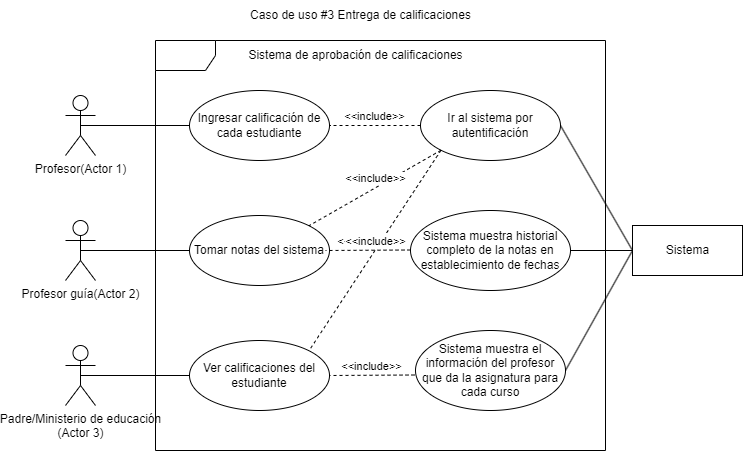

The diagram above was exported from draw.io. Its source (the exported page's mxGraphModel, read from the mxfile embedded in the PNG):
<mxGraphModel dx="2062" dy="1154" grid="1" gridSize="10" guides="1" tooltips="1" connect="1" arrows="1" fold="1" page="1" pageScale="1" pageWidth="827" pageHeight="1169" math="0" shadow="0">
  <root>
    <mxCell id="0" />
    <mxCell id="1" parent="0" />
    <mxCell id="3s-qCHepasQvLVXX-SWi-3" value="" style="shape=umlFrame;whiteSpace=wrap;html=1;" parent="1" vertex="1">
      <mxGeometry x="240" y="330" width="450" height="410" as="geometry" />
    </mxCell>
    <mxCell id="3s-qCHepasQvLVXX-SWi-15" style="rounded=0;orthogonalLoop=1;jettySize=auto;html=1;exitX=0.5;exitY=0.5;exitDx=0;exitDy=0;exitPerimeter=0;entryX=0;entryY=0.5;entryDx=0;entryDy=0;endArrow=none;endFill=0;" parent="1" source="3s-qCHepasQvLVXX-SWi-4" target="3s-qCHepasQvLVXX-SWi-7" edge="1">
      <mxGeometry relative="1" as="geometry" />
    </mxCell>
    <mxCell id="3s-qCHepasQvLVXX-SWi-4" value="Profesor(Actor 1)" style="shape=umlActor;verticalLabelPosition=bottom;verticalAlign=top;html=1;" parent="1" vertex="1">
      <mxGeometry x="150" y="385" width="30" height="60" as="geometry" />
    </mxCell>
    <mxCell id="3s-qCHepasQvLVXX-SWi-18" style="edgeStyle=none;rounded=0;orthogonalLoop=1;jettySize=auto;html=1;exitX=0.5;exitY=0.5;exitDx=0;exitDy=0;exitPerimeter=0;entryX=0;entryY=0.5;entryDx=0;entryDy=0;endArrow=none;endFill=0;" parent="1" source="3s-qCHepasQvLVXX-SWi-5" target="3s-qCHepasQvLVXX-SWi-8" edge="1">
      <mxGeometry relative="1" as="geometry" />
    </mxCell>
    <mxCell id="3s-qCHepasQvLVXX-SWi-5" value="Profesor guía(Actor 2)" style="shape=umlActor;verticalLabelPosition=bottom;verticalAlign=top;html=1;" parent="1" vertex="1">
      <mxGeometry x="150" y="510" width="30" height="60" as="geometry" />
    </mxCell>
    <mxCell id="3s-qCHepasQvLVXX-SWi-19" style="edgeStyle=none;rounded=0;orthogonalLoop=1;jettySize=auto;html=1;exitX=0.5;exitY=0.5;exitDx=0;exitDy=0;exitPerimeter=0;entryX=0;entryY=0.5;entryDx=0;entryDy=0;endArrow=none;endFill=0;" parent="1" source="3s-qCHepasQvLVXX-SWi-6" target="3s-qCHepasQvLVXX-SWi-9" edge="1">
      <mxGeometry relative="1" as="geometry" />
    </mxCell>
    <mxCell id="3s-qCHepasQvLVXX-SWi-6" value="Padre/Ministerio de educación&lt;br&gt;(Actor 3)" style="shape=umlActor;verticalLabelPosition=bottom;verticalAlign=top;html=1;" parent="1" vertex="1">
      <mxGeometry x="150" y="635" width="30" height="60" as="geometry" />
    </mxCell>
    <mxCell id="3s-qCHepasQvLVXX-SWi-7" value="Ingresar calificación de cada estudiante" style="ellipse;whiteSpace=wrap;html=1;" parent="1" vertex="1">
      <mxGeometry x="274" y="380" width="140" height="70" as="geometry" />
    </mxCell>
    <mxCell id="3s-qCHepasQvLVXX-SWi-8" value="Tomar notas del sistema" style="ellipse;whiteSpace=wrap;html=1;" parent="1" vertex="1">
      <mxGeometry x="274" y="505" width="140" height="70" as="geometry" />
    </mxCell>
    <mxCell id="3s-qCHepasQvLVXX-SWi-9" value="Ver calificaciones del estudiante" style="ellipse;whiteSpace=wrap;html=1;" parent="1" vertex="1">
      <mxGeometry x="274" y="630" width="140" height="70" as="geometry" />
    </mxCell>
    <mxCell id="3s-qCHepasQvLVXX-SWi-22" style="edgeStyle=none;rounded=0;orthogonalLoop=1;jettySize=auto;html=1;exitX=1;exitY=0.5;exitDx=0;exitDy=0;entryX=0;entryY=0.5;entryDx=0;entryDy=0;endArrow=none;endFill=0;" parent="1" source="3s-qCHepasQvLVXX-SWi-10" target="3s-qCHepasQvLVXX-SWi-13" edge="1">
      <mxGeometry relative="1" as="geometry" />
    </mxCell>
    <mxCell id="3s-qCHepasQvLVXX-SWi-10" value="Ir al sistema por autentificación" style="ellipse;whiteSpace=wrap;html=1;" parent="1" vertex="1">
      <mxGeometry x="505" y="380" width="140" height="70" as="geometry" />
    </mxCell>
    <mxCell id="3s-qCHepasQvLVXX-SWi-23" style="edgeStyle=none;rounded=0;orthogonalLoop=1;jettySize=auto;html=1;exitX=1;exitY=0.5;exitDx=0;exitDy=0;endArrow=none;endFill=0;entryX=0;entryY=0.5;entryDx=0;entryDy=0;" parent="1" source="3s-qCHepasQvLVXX-SWi-11" target="3s-qCHepasQvLVXX-SWi-13" edge="1">
      <mxGeometry relative="1" as="geometry">
        <mxPoint x="710" y="510" as="targetPoint" />
      </mxGeometry>
    </mxCell>
    <mxCell id="3s-qCHepasQvLVXX-SWi-11" value="Sistema muestra historial completo de la notas en establecimiento de fechas" style="ellipse;whiteSpace=wrap;html=1;" parent="1" vertex="1">
      <mxGeometry x="495" y="500" width="160" height="80" as="geometry" />
    </mxCell>
    <mxCell id="3s-qCHepasQvLVXX-SWi-24" style="edgeStyle=none;rounded=0;orthogonalLoop=1;jettySize=auto;html=1;exitX=1;exitY=0.5;exitDx=0;exitDy=0;entryX=0;entryY=0.5;entryDx=0;entryDy=0;endArrow=none;endFill=0;" parent="1" source="3s-qCHepasQvLVXX-SWi-12" target="3s-qCHepasQvLVXX-SWi-13" edge="1">
      <mxGeometry relative="1" as="geometry" />
    </mxCell>
    <mxCell id="3s-qCHepasQvLVXX-SWi-12" value="Sistema muestra el información del profesor que da la asignatura para cada curso" style="ellipse;whiteSpace=wrap;html=1;" parent="1" vertex="1">
      <mxGeometry x="500" y="620" width="150" height="80" as="geometry" />
    </mxCell>
    <mxCell id="3s-qCHepasQvLVXX-SWi-13" value="Sistema" style="html=1;" parent="1" vertex="1">
      <mxGeometry x="717" y="515" width="110" height="50" as="geometry" />
    </mxCell>
    <mxCell id="3s-qCHepasQvLVXX-SWi-14" value="Sistema de aprobación de calificaciones" style="text;html=1;align=center;verticalAlign=middle;resizable=0;points=[];autosize=1;strokeColor=none;fillColor=none;" parent="1" vertex="1">
      <mxGeometry x="320" y="330" width="240" height="30" as="geometry" />
    </mxCell>
    <mxCell id="3s-qCHepasQvLVXX-SWi-17" value="&amp;lt;&amp;lt;include&amp;gt;&amp;gt;" style="html=1;verticalAlign=bottom;endArrow=none;dashed=1;endSize=8;rounded=0;endFill=0;exitX=0;exitY=0.5;exitDx=0;exitDy=0;entryX=1;entryY=0.5;entryDx=0;entryDy=0;" parent="1" source="3s-qCHepasQvLVXX-SWi-10" target="3s-qCHepasQvLVXX-SWi-7" edge="1">
      <mxGeometry relative="1" as="geometry">
        <mxPoint x="495" y="414.5" as="sourcePoint" />
        <mxPoint x="415" y="414.5" as="targetPoint" />
      </mxGeometry>
    </mxCell>
    <mxCell id="3s-qCHepasQvLVXX-SWi-20" value="&amp;lt;&amp;lt;include&amp;gt;&amp;gt;" style="html=1;verticalAlign=bottom;endArrow=none;dashed=1;endSize=8;rounded=0;endFill=0;exitX=0;exitY=0.5;exitDx=0;exitDy=0;" parent="1" edge="1">
      <mxGeometry relative="1" as="geometry">
        <mxPoint x="495" y="539.5" as="sourcePoint" />
        <mxPoint x="410" y="540" as="targetPoint" />
      </mxGeometry>
    </mxCell>
    <mxCell id="3s-qCHepasQvLVXX-SWi-21" value="&amp;lt;&amp;lt;include&amp;gt;&amp;gt;" style="html=1;verticalAlign=bottom;endArrow=none;dashed=1;endSize=8;rounded=0;endFill=0;exitX=0;exitY=0.5;exitDx=0;exitDy=0;" parent="1" edge="1">
      <mxGeometry relative="1" as="geometry">
        <mxPoint x="499" y="664.5" as="sourcePoint" />
        <mxPoint x="414" y="665" as="targetPoint" />
      </mxGeometry>
    </mxCell>
    <mxCell id="3s-qCHepasQvLVXX-SWi-26" value="&amp;lt;&amp;lt;include&amp;gt;&amp;gt;" style="html=1;verticalAlign=bottom;endArrow=none;dashed=1;endSize=8;rounded=0;endFill=0;exitX=0;exitY=1;exitDx=0;exitDy=0;entryX=1;entryY=0;entryDx=0;entryDy=0;" parent="1" source="3s-qCHepasQvLVXX-SWi-10" target="3s-qCHepasQvLVXX-SWi-8" edge="1">
      <mxGeometry relative="1" as="geometry">
        <mxPoint x="485.5" y="480" as="sourcePoint" />
        <mxPoint x="394.5" y="480" as="targetPoint" />
      </mxGeometry>
    </mxCell>
    <mxCell id="3s-qCHepasQvLVXX-SWi-27" value="&amp;lt;&amp;lt;include&amp;gt;&amp;gt;" style="html=1;verticalAlign=bottom;endArrow=none;dashed=1;endSize=8;rounded=0;endFill=0;exitX=0;exitY=1;exitDx=0;exitDy=0;entryX=1;entryY=0;entryDx=0;entryDy=0;" parent="1" source="3s-qCHepasQvLVXX-SWi-10" target="3s-qCHepasQvLVXX-SWi-9" edge="1">
      <mxGeometry relative="1" as="geometry">
        <mxPoint x="531" y="500" as="sourcePoint" />
        <mxPoint x="440" y="500" as="targetPoint" />
      </mxGeometry>
    </mxCell>
    <mxCell id="3s-qCHepasQvLVXX-SWi-28" value="Caso de uso #3 Entrega de calificaciones" style="text;html=1;align=center;verticalAlign=middle;resizable=0;points=[];autosize=1;strokeColor=none;fillColor=none;" parent="1" vertex="1">
      <mxGeometry x="325" y="290" width="240" height="30" as="geometry" />
    </mxCell>
  </root>
</mxGraphModel>